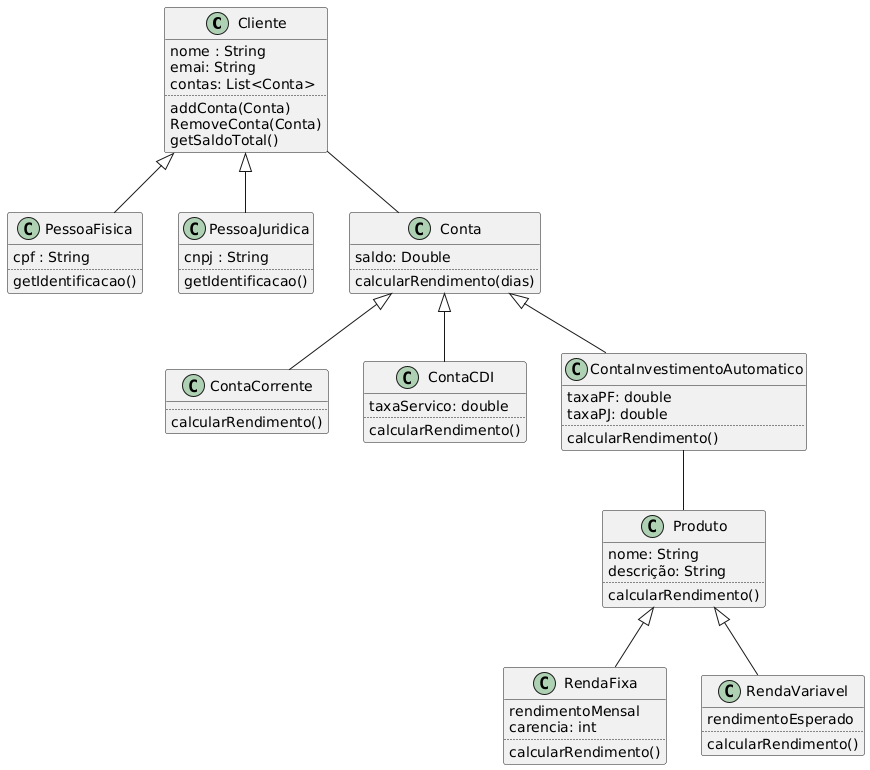

The diagram above was rendered by PlantUML. Its source (embedded in the PNG):
@startuml
class Cliente {
  nome : String
  emai: String
  contas: List<Conta>
  ..
  addConta(Conta)
  RemoveConta(Conta)
  getSaldoTotal()
}

class PessoaFisica {
  cpf : String
  ..
  getIdentificacao()
}
class PessoaJuridica {
  cnpj : String
  ..
  getIdentificacao()
}

class Conta{
    saldo: Double
    ..
    calcularRendimento(dias)
}

class ContaCorrente{
    ..
    calcularRendimento()
}
class ContaCDI{
    taxaServico: double
    ..
    calcularRendimento()
}
class ContaInvestimentoAutomatico{
    taxaPF: double
    taxaPJ: double
    ..
    calcularRendimento()
}

class Produto{
    nome: String
    descrição: String
    ..
    calcularRendimento()
}

class RendaFixa{
    rendimentoMensal
    carencia: int
    ..
    calcularRendimento()
}
class RendaVariavel{
    rendimentoEsperado
    ..
    calcularRendimento()
}

Cliente <|-- PessoaFisica
Cliente <|-- PessoaJuridica

Conta <|-- ContaCorrente
Conta <|-- ContaCDI
Conta <|-- ContaInvestimentoAutomatico

Produto <|-- RendaFixa
Produto <|-- RendaVariavel

Cliente--Conta
ContaInvestimentoAutomatico -- Produto
@enduml